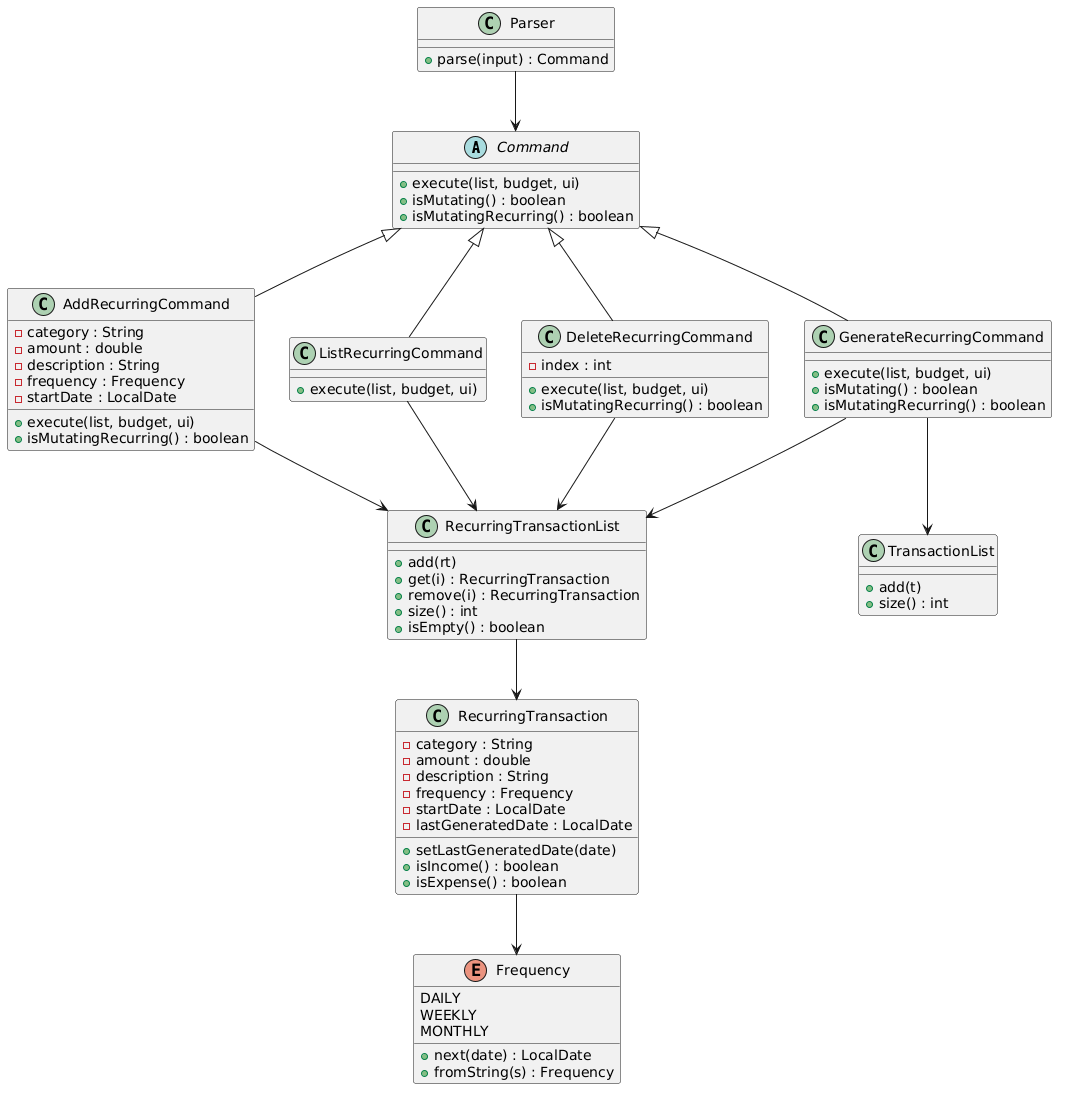

The diagram above was rendered by PlantUML. Its source (embedded in the PNG):
@startuml
abstract class Command {
    +execute(list, budget, ui)
    +isMutating() : boolean
    +isMutatingRecurring() : boolean
}

class AddRecurringCommand {
    -category : String
    -amount : double
    -description : String
    -frequency : Frequency
    -startDate : LocalDate
    +execute(list, budget, ui)
    +isMutatingRecurring() : boolean
}

class ListRecurringCommand {
    +execute(list, budget, ui)
}

class DeleteRecurringCommand {
    -index : int
    +execute(list, budget, ui)
    +isMutatingRecurring() : boolean
}

class GenerateRecurringCommand {
    +execute(list, budget, ui)
    +isMutating() : boolean
    +isMutatingRecurring() : boolean
}

class RecurringTransactionList {
    +add(rt)
    +get(i) : RecurringTransaction
    +remove(i) : RecurringTransaction
    +size() : int
    +isEmpty() : boolean
}

class RecurringTransaction {
    -category : String
    -amount : double
    -description : String
    -frequency : Frequency
    -startDate : LocalDate
    -lastGeneratedDate : LocalDate
    +setLastGeneratedDate(date)
    +isIncome() : boolean
    +isExpense() : boolean
}

enum Frequency {
    DAILY
    WEEKLY
    MONTHLY
    +next(date) : LocalDate
    +fromString(s) : Frequency
}

class TransactionList {
    +add(t)
    +size() : int
}

class Parser {
    +parse(input) : Command
}

Command <|-- AddRecurringCommand
Command <|-- ListRecurringCommand
Command <|-- DeleteRecurringCommand
Command <|-- GenerateRecurringCommand

Parser --> Command

AddRecurringCommand --> RecurringTransactionList
ListRecurringCommand --> RecurringTransactionList
DeleteRecurringCommand --> RecurringTransactionList
GenerateRecurringCommand --> RecurringTransactionList
GenerateRecurringCommand --> TransactionList

RecurringTransactionList --> RecurringTransaction
RecurringTransaction --> Frequency
@enduml